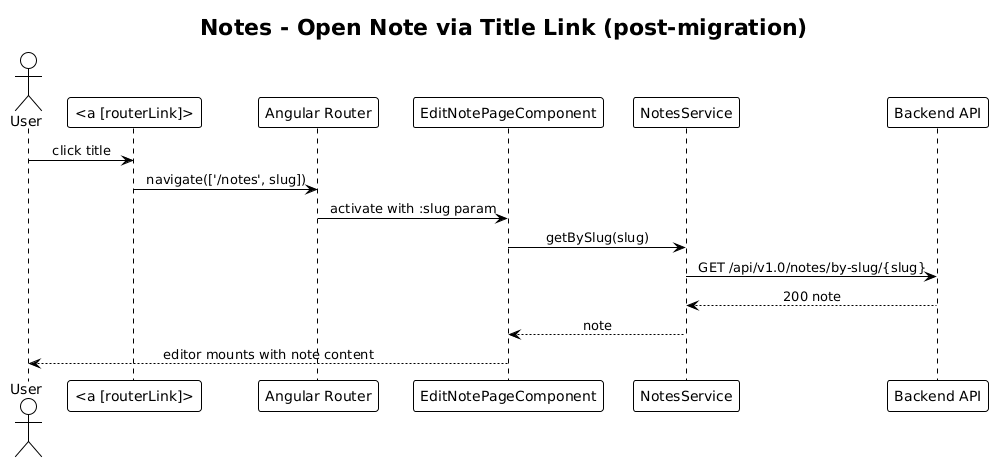

The diagram above was rendered by PlantUML. Its source (embedded in the PNG):
@startuml
!theme plain
skinparam sequenceMessageAlign center

title Notes - Open Note via Title Link (post-migration)

actor User
participant "<a [routerLink]>" as Link
participant "Angular Router" as R
participant "EditNotePageComponent" as Edit
participant "NotesService" as Svc
participant "Backend API" as API

User -> Link: click title
Link -> R: navigate(['/notes', slug])
R -> Edit: activate with :slug param
Edit -> Svc: getBySlug(slug)
Svc -> API: GET /api/v1.0/notes/by-slug/{slug}
API --> Svc: 200 note
Svc --> Edit: note
Edit --> User: editor mounts with note content
@enduml